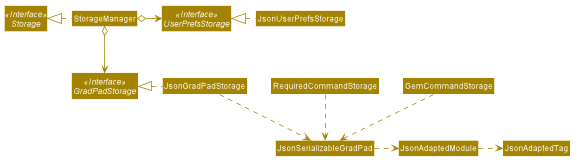

The diagram above was rendered by PlantUML. Its source (embedded in the PNG):
@startuml









skinparam BackgroundColor #FFFFFFF

skinparam Shadowing false

skinparam Class {
    FontColor #FFFFFF
    BorderThickness 1
    BorderColor #FFFFFF
    StereotypeFontColor #FFFFFF
    FontName Arial
}

skinparam Actor {
    BorderColor #000000
    Color #000000
    FontName Arial
}

skinparam Sequence {
    MessageAlign center
    BoxFontSize 15
    BoxPadding 0
    BoxFontColor #FFFFFF
    FontName Arial
}

skinparam Participant {
    FontColor #FFFFFFF
    Padding 20
}

skinparam MinClassWidth 50
skinparam ParticipantPadding 10
skinparam Shadowing false
skinparam DefaultTextAlignment center
skinparam packageStyle Rectangle

hide footbox
hide members
hide circle
skinparam arrowThickness 1.1
skinparam arrowColor #A38300
skinparam classBackgroundColor #A38300

Interface Storage <<Interface>>
Interface UserPrefsStorage <<Interface>>
Interface GradPadStorage <<Interface>>

Class StorageManager
Class JsonUserPrefsStorage
Class JsonGradPadStorage
Class RequiredCommandStorage
Class GemCommandStorage

StorageManager .left.|> Storage
StorageManager o-right-> UserPrefsStorage
StorageManager o--> GradPadStorage

JsonUserPrefsStorage .left.|> UserPrefsStorage
JsonGradPadStorage .left.|> GradPadStorage
JsonGradPadStorage .down.> JsonSerializableGradPad
JsonSerializableGradPad .right.> JsonAdaptedModule
JsonAdaptedModule .right.> JsonAdaptedTag

RequiredCommandStorage .down.> JsonSerializableGradPad
GemCommandStorage .down.> JsonSerializableGradPad
@enduml